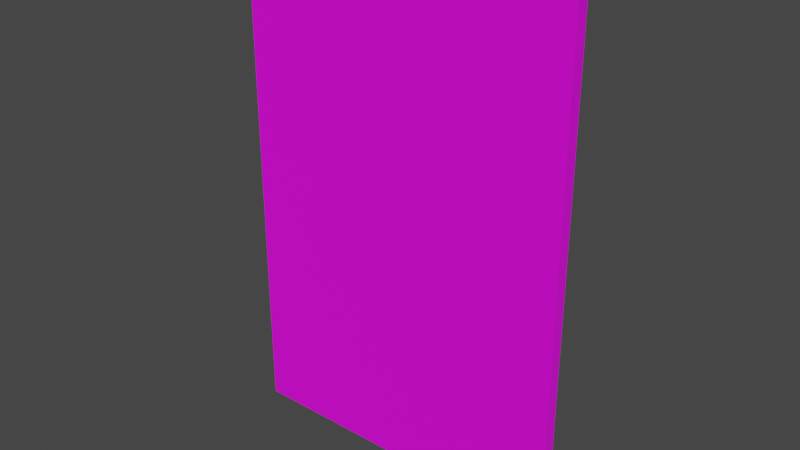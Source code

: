 # Source: Card.blend  (saved by Blender 2.90.8; exported with 4.5.12 LTS)
import bpy
from mathutils import Matrix  # noqa: F401  (used for matrix-valued properties, if any)

bpy.ops.wm.read_factory_settings(use_empty=True)
scene = bpy.context.scene
scene.name = 'Scene'

# ---- images (referenced by path relative to the original .blend; pixels are not part of the script)
import os
ASSET_DIR = os.environ.get("B2B_ASSET_DIR", "")  # directory of the original .blend (textures are referenced by path, not embedded)
HERE = os.path.dirname(os.path.abspath(__file__))  # packed textures are extracted next to this script under _unpacked/

def load_image(name, relpath, width, height, colorspace="sRGB"):
    """Load a texture the original file referenced (path relative to the .blend, or extracted next to this script)."""
    p = next((c for c in (os.path.join(HERE, relpath), os.path.join(ASSET_DIR, relpath)) if relpath and os.path.exists(c)), "")
    if p:
        img = bpy.data.images.load(p, check_existing=True)
        img.name = name
    else:  # same state as the original file: an image datablock whose file is absent (Cycles renders it pink)
        img = bpy.data.images.new(name, width, height)
        img.source = "FILE"
        img.filepath = "//" + (relpath or name)
    img.colorspace_settings.name = colorspace
    return img
img_untitled = load_image('Untitled', '', 1024, 1024, 'sRGB')

# ---- materials (node trees are filled in below, after node groups)
mat_material_001 = bpy.data.materials.new('Material.001')
mat_material_001.use_transparent_shadow = False

# ---- material node trees
mat_material_001.use_nodes = True; mat_material_001.node_tree.nodes.clear()
_N = mat_material_001.node_tree.nodes; _L = mat_material_001.node_tree.links
n0 = _N.new('ShaderNodeBsdfPrincipled'); n0.name = 'Principled BSDF'; n0.location = (10, 300)
n0.distribution = 'GGX'
n0.subsurface_method = 'BURLEY'
n0.inputs[3].default_value = 1.45
n0.inputs[27].default_value = (0.0, 0.0, 0.0, 1.0)
n0.inputs[28].default_value = 1.0
n1 = _N.new('ShaderNodeOutputMaterial'); n1.name = 'Material Output'; n1.location = (300, 300)
n2 = _N.new('ShaderNodeTexImage'); n2.name = 'Image Texture'; n2.location = (-347, 191)
n2.image = img_untitled
_L.new(n0.outputs[0], n1.inputs[0])
_L.new(n2.outputs[0], n0.inputs[0])
n1.is_active_output = True

# ---- world
world_world = bpy.data.worlds.new('World'); scene.world = world_world
world_world.use_nodes = True; world_world.node_tree.nodes.clear()
_N = world_world.node_tree.nodes; _L = world_world.node_tree.links
n0 = _N.new('ShaderNodeOutputWorld'); n0.name = 'World Output'; n0.location = (300, 300)
n1 = _N.new('ShaderNodeBackground'); n1.name = 'Background'; n1.location = (10, 300)
n1.inputs[0].default_value = (0.05088, 0.05088, 0.05088, 1.0)
_L.new(n1.outputs[0], n0.inputs[0])
n0.is_active_output = True
world_world.color = (0.05088, 0.05088, 0.05088)
world_world.use_sun_shadow = False
world_world.sun_shadow_jitter_overblur = 0.0

# ---- meshes
me_card_mesh = bpy.data.meshes.new('Card_mesh')
me_card_mesh.from_pydata([(-1.0, -1.0, -1.0), (-1.0, -1.0, 1.0), (-1.0, 1.0, -1.0), (-1.0, 1.0, 1.0), (1.0, -1.0, -1.0), (1.0, -1.0, 1.0), (1.0, 1.0, -1.0), (1.0, 1.0, 1.0)], [], [(0, 1, 3, 2), (2, 3, 7, 6), (6, 7, 5, 4), (4, 5, 1, 0), (2, 6, 4, 0), (7, 3, 1, 5)])
_uv = me_card_mesh.uv_layers.new(name='UVMap')
_uv.uv.foreach_set('vector', [0.9895, 0.6701, 0.9895, 0.01156, 0.5099, 0.01156, 0.5099, 0.6701, 0.5431, 0.7616, 0.01049, 0.7616, 0.01049, 0.7398, 0.5431, 0.7398, 0.4889, 0.6701, 0.4889, 0.01049, 0.0105, 0.01049, 0.0105, 0.6701, 0.5523, 0.6926, 0.01049, 0.6926, 0.01049, 0.716, 0.5523, 0.716, 0.5641, 0.7639, 0.5641, 0.7398, 0.8941, 0.7398, 0.8941, 0.7639, 0.9033, 0.6926, 0.9033, 0.7167, 0.5733, 0.7167, 0.5733, 0.6926])
me_card_mesh.materials.append(mat_material_001)
me_card_mesh.use_remesh_fix_poles = True
me_card_mesh.use_remesh_preserve_attributes = False
me_card_mesh.use_mirror_vertex_groups = False
me_card_mesh.update()

# ---- objects
ob_card = bpy.data.objects.new('Card', me_card_mesh)

# ---- transforms, parenting, visibility, modifiers, constraints
ob_card.location = (0.0, 0.0, 0.0)
ob_card.delta_location = (0.0, 0.0, 1.5)
ob_card.delta_rotation_euler = (0.0, 0.0, 1.571)
ob_card.delta_scale = (0.03647, 1.0, -1.5)
ob_card.lineart.crease_threshold = 0.0

# ---- collection membership
scene.collection.objects.link(ob_card)

# ---- scene / render settings (as saved in the file)
scene.frame_start = 1; scene.frame_end = 250; scene.frame_set(0)
scene.render.engine = 'BLENDER_EEVEE_NEXT'
scene.cycles.use_denoising = False
scene.cycles.samples = 128
scene.cycles.sampling_pattern = 'TABULATED_SOBOL'
scene.cycles.use_adaptive_sampling = False
scene.cycles.use_light_tree = False
scene.view_settings.view_transform = 'Filmic'
bpy.context.view_layer.update()

# ---- added for rendering (the .blend has no active camera and no usable light): camera, sun
cam_auto = bpy.data.cameras.new('AutoCamera')
cam_auto.lens = 50.0
cam_auto.sensor_width = 36.0
cam_auto.clip_end = 1000.0
ob_auto_camera = bpy.data.objects.new('AutoCamera', cam_auto)
scene.collection.objects.link(ob_auto_camera)
ob_auto_camera.location = (3.33663, -4.00395, 4.1693)
ob_auto_camera.rotation_euler = (1.09748, -7.21219e-08, 0.694738)
scene.camera = ob_auto_camera
light_auto_sun = bpy.data.lights.new('AutoSun', 'SUN')
light_auto_sun.energy = 3.0
light_auto_sun.angle = 0.0523599
ob_auto_sun = bpy.data.objects.new('AutoSun', light_auto_sun)
scene.collection.objects.link(ob_auto_sun)
ob_auto_sun.rotation_euler = (0.872665, 0.174533, 0.523599)
bpy.context.view_layer.update()

